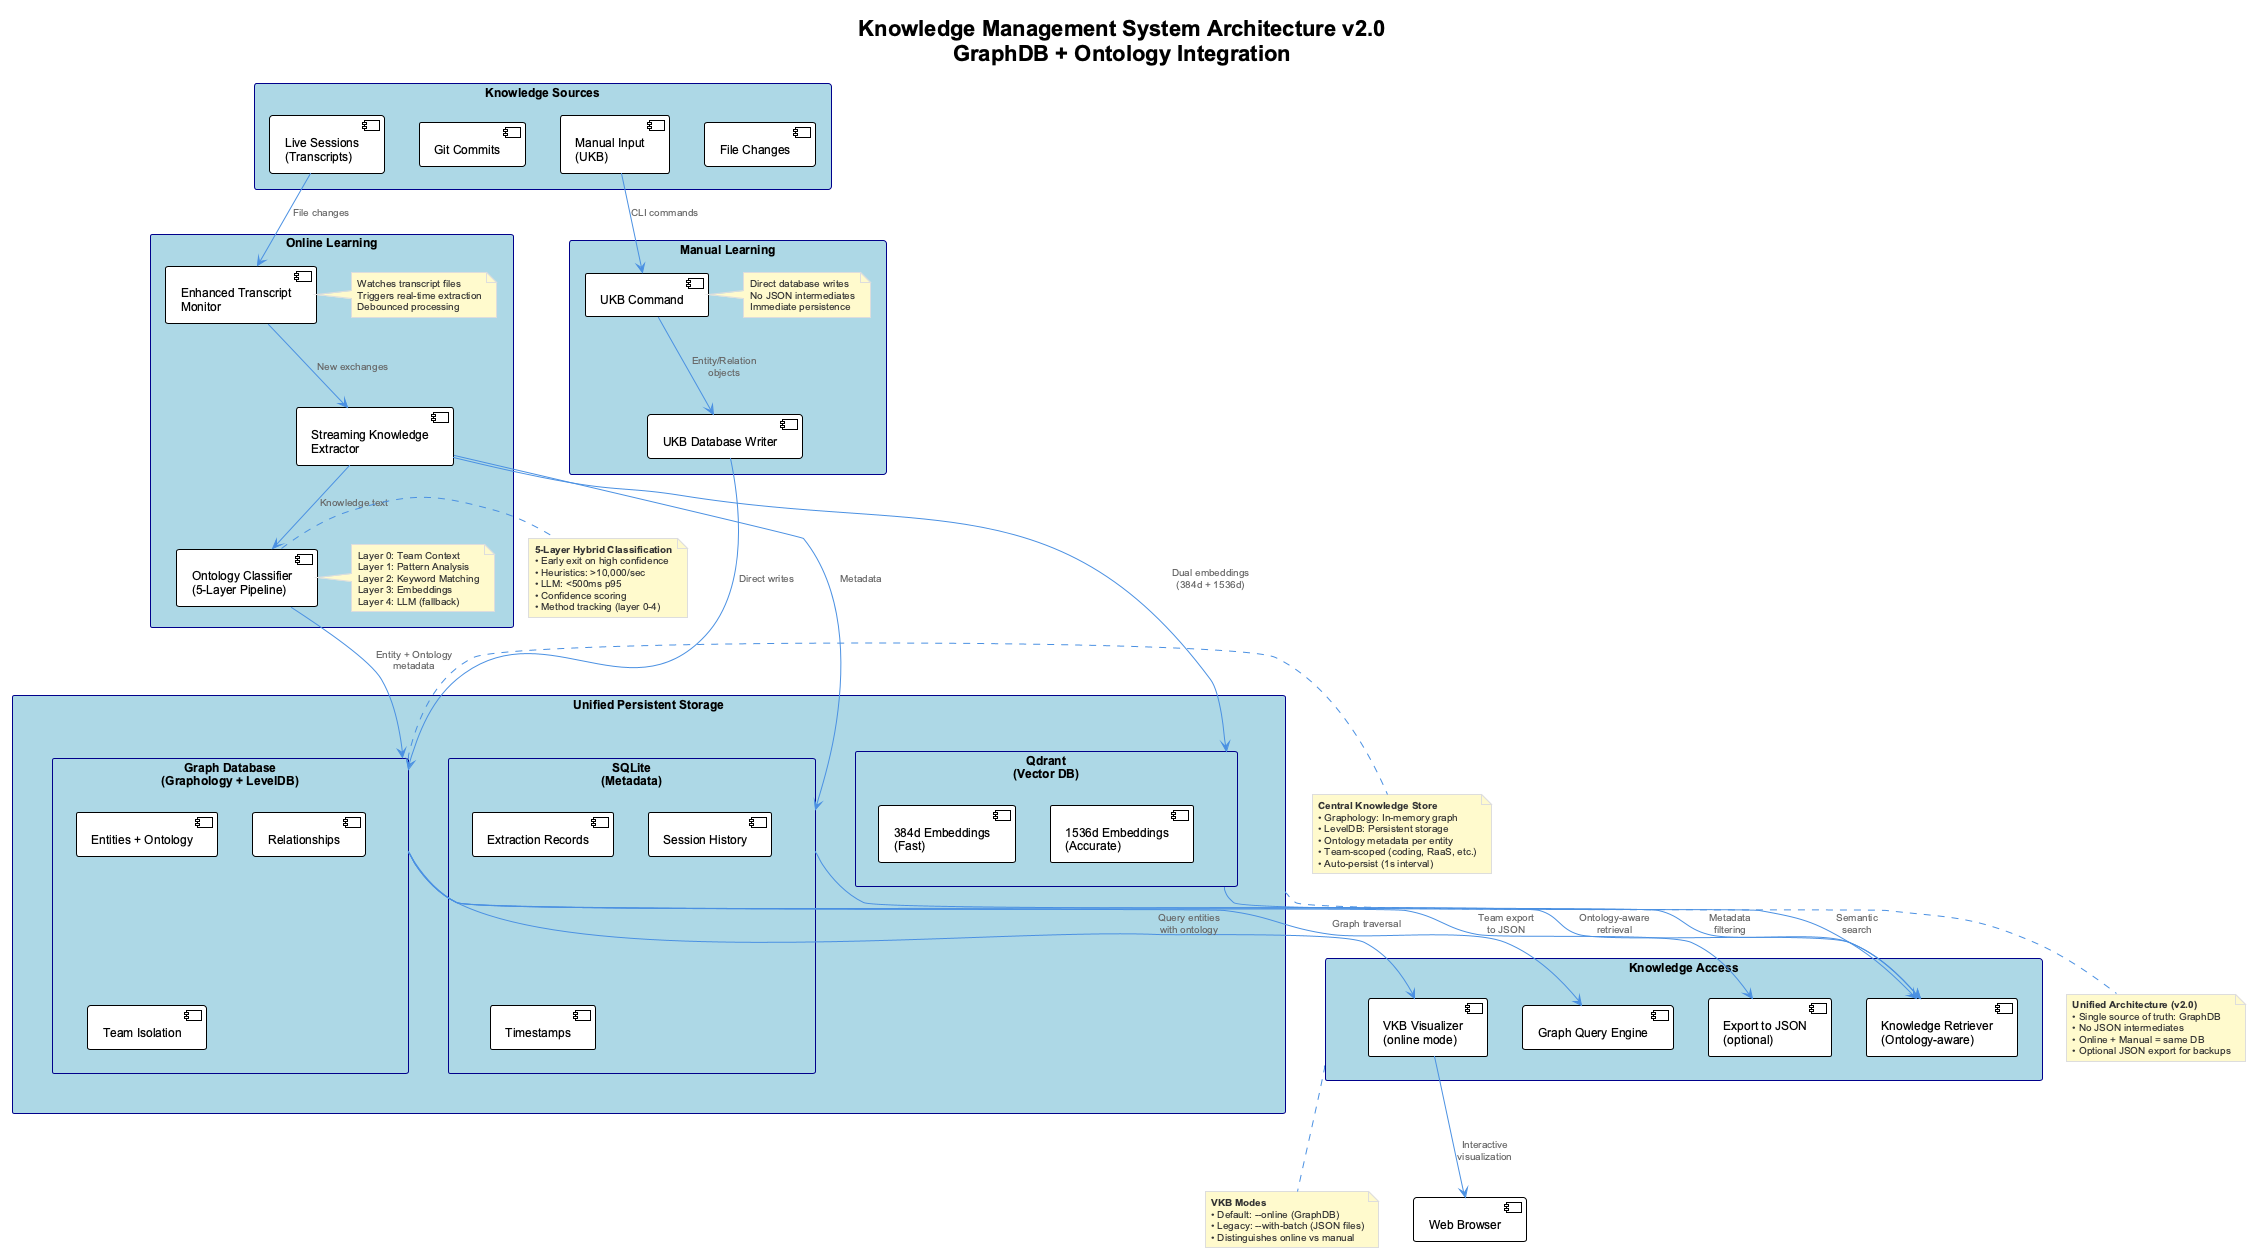

The diagram above was rendered by PlantUML. Its source (embedded in the PNG):
@startuml Knowledge Management Architecture v2.0
!include _standard-style.puml

!define RECTANGLE class

skinparam rectangle {
    BackgroundColor LightBlue
    BorderColor DarkBlue
}

skinparam database {
    BackgroundColor LightGreen
    BorderColor DarkGreen
}

skinparam cloud {
    BackgroundColor LightYellow
    BorderColor Orange
}

title Knowledge Management System Architecture v2.0\nGraphDB + Ontology Integration

rectangle "Knowledge Sources" as SOURCES {
    [Live Sessions\n(Transcripts)]
    [Git Commits]
    [Manual Input\n(UKB)]
    [File Changes]
}

rectangle "Online Learning" as ONLINE {
    [Enhanced Transcript\nMonitor] as MONITOR
    [Streaming Knowledge\nExtractor] as EXTRACTOR
    [Ontology Classifier\n(5-Layer Pipeline)] as ONTOLOGY

    note right of MONITOR : Watches transcript files\nTriggers real-time extraction\nDebounced processing

    note right of ONTOLOGY : Layer 0: Team Context\nLayer 1: Pattern Analysis\nLayer 2: Keyword Matching\nLayer 3: Embeddings\nLayer 4: LLM (fallback)
}

rectangle "Manual Learning" as MANUAL {
    [UKB Command] as UKB
    [UKB Database Writer] as WRITER

    note right of UKB : Direct database writes\nNo JSON intermediates\nImmediate persistence
}

rectangle "Unified Persistent Storage" as STORAGE {
    rectangle "Graph Database\n(Graphology + LevelDB)" as GRAPHDB {
        [Entities + Ontology]
        [Relationships]
        [Team Isolation]
    }

    rectangle "Qdrant\n(Vector DB)" as QDRANT {
        [384d Embeddings\n(Fast)]
        [1536d Embeddings\n(Accurate)]
    }

    rectangle "SQLite\n(Metadata)" as SQLITE {
        [Extraction Records]
        [Session History]
        [Timestamps]
    }
}

rectangle "Knowledge Access" as ACCESS {
    [VKB Visualizer\n(online mode)] as VKB
    [Knowledge Retriever\n(Ontology-aware)] as RETRIEVER
    [Graph Query Engine] as QUERY
    [Export to JSON\n(optional)] as EXPORT
}

' === Online Learning Flow ===
[Live Sessions\n(Transcripts)] --> MONITOR : File changes
MONITOR --> EXTRACTOR : New exchanges
EXTRACTOR --> ONTOLOGY : Knowledge text
ONTOLOGY --> GRAPHDB : Entity + Ontology\nmetadata
EXTRACTOR --> QDRANT : Dual embeddings\n(384d + 1536d)
EXTRACTOR --> SQLITE : Metadata

' === Manual Learning Flow ===
[Manual Input\n(UKB)] --> UKB : CLI commands
UKB --> WRITER : Entity/Relation\nobjects
WRITER --> GRAPHDB : Direct writes

' === Access Layer ===
GRAPHDB --> VKB : Query entities\nwith ontology
GRAPHDB --> RETRIEVER : Ontology-aware\nretrieval
GRAPHDB --> QUERY : Graph traversal
GRAPHDB --> EXPORT : Team export\nto JSON

QDRANT --> RETRIEVER : Semantic\nsearch
SQLITE --> RETRIEVER : Metadata\nfiltering

VKB --> [Web Browser] : Interactive\nvisualization

note right of GRAPHDB
  **Central Knowledge Store**
  • Graphology: In-memory graph
  • LevelDB: Persistent storage
  • Ontology metadata per entity
  • Team-scoped (coding, RaaS, etc.)
  • Auto-persist (1s interval)
end note

note right of ONTOLOGY
  **5-Layer Hybrid Classification**
  • Early exit on high confidence
  • Heuristics: >10,000/sec
  • LLM: <500ms p95
  • Confidence scoring
  • Method tracking (layer 0-4)
end note

note bottom of STORAGE
  **Unified Architecture (v2.0)**
  • Single source of truth: GraphDB
  • No JSON intermediates
  • Online + Manual = same DB
  • Optional JSON export for backups
end note

note bottom of ACCESS
  **VKB Modes**
  • Default: --online (GraphDB)
  • Legacy: --with-batch (JSON files)
  • Distinguishes online vs manual
end note

@enduml